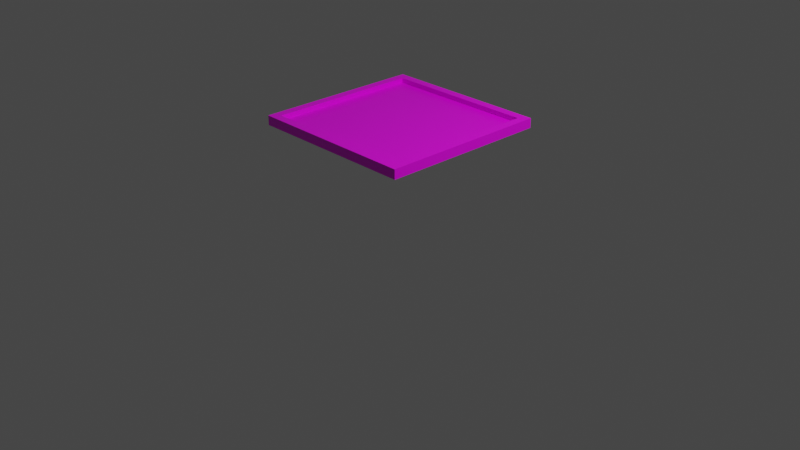 # Source: Stairs.blend  (saved by Blender 3.2.14; exported with 4.5.12 LTS)
import bpy
from mathutils import Matrix  # noqa: F401  (used for matrix-valued properties, if any)

bpy.ops.wm.read_factory_settings(use_empty=True)
scene = bpy.context.scene
scene.name = 'Scene'

# ---- collections
col_collection = bpy.data.collections.new('Collection'); scene.collection.children.link(col_collection)

# ---- images (referenced by path relative to the original .blend; pixels are not part of the script)
import os
ASSET_DIR = os.environ.get("B2B_ASSET_DIR", "")  # directory of the original .blend (textures are referenced by path, not embedded)
HERE = os.path.dirname(os.path.abspath(__file__))  # packed textures are extracted next to this script under _unpacked/

def load_image(name, relpath, width, height, colorspace="sRGB"):
    """Load a texture the original file referenced (path relative to the .blend, or extracted next to this script)."""
    p = next((c for c in (os.path.join(HERE, relpath), os.path.join(ASSET_DIR, relpath)) if relpath and os.path.exists(c)), "")
    if p:
        img = bpy.data.images.load(p, check_existing=True)
        img.name = name
    else:  # same state as the original file: an image datablock whose file is absent (Cycles renders it pink)
        img = bpy.data.images.new(name, width, height)
        img.source = "FILE"
        img.filepath = "//" + (relpath or name)
    img.colorspace_settings.name = colorspace
    return img
img_stairs = load_image('Stairs', 'Stairs.png', 1024, 1024, 'sRGB')

# ---- materials (node trees are filled in below, after node groups)
mat_material = bpy.data.materials.new('Material')
mat_material.alpha_threshold = 0.0
mat_material.use_transparent_shadow = False
mat_material.line_color = (0.0, 0.0, 0.0, 1.0)

# ---- material node trees
mat_material.use_nodes = True; mat_material.node_tree.nodes.clear()
_N = mat_material.node_tree.nodes; _L = mat_material.node_tree.links
n0 = _N.new('ShaderNodeOutputMaterial'); n0.name = 'Material Output'; n0.location = (300, 300)
n1 = _N.new('ShaderNodeBsdfPrincipled'); n1.name = 'Principled BSDF'; n1.location = (10, 300)
n1.distribution = 'GGX'
n1.subsurface_method = 'RANDOM_WALK_SKIN'
n1.inputs[2].default_value = 0.4
n1.inputs[3].default_value = 1.45
n1.inputs[27].default_value = (0.0, 0.0, 0.0, 1.0)
n1.inputs[28].default_value = 1.0
n2 = _N.new('ShaderNodeTexImage'); n2.name = '画像テクスチャ'; n2.location = (-280, 275)
n2.image = img_stairs
_L.new(n1.outputs[0], n0.inputs[0])
_L.new(n2.outputs[0], n1.inputs[0])
n0.is_active_output = True

# ---- world
world_world = bpy.data.worlds.new('World'); scene.world = world_world
world_world.use_nodes = True; world_world.node_tree.nodes.clear()
_N = world_world.node_tree.nodes; _L = world_world.node_tree.links
n0 = _N.new('ShaderNodeOutputWorld'); n0.name = 'World Output'; n0.location = (300, 300)
n1 = _N.new('ShaderNodeBackground'); n1.name = 'Background'; n1.location = (10, 300)
n1.inputs[0].default_value = (0.05088, 0.05088, 0.05088, 1.0)
_L.new(n1.outputs[0], n0.inputs[0])
n0.is_active_output = True
world_world.color = (0.05088, 0.05088, 0.05088)
world_world.use_sun_shadow = False
world_world.sun_shadow_jitter_overblur = 0.0

# ---- cameras
cam_camera = bpy.data.cameras.new('Camera')
cam_camera.clip_end = 100.0
cam_camera.ortho_scale = 7.314

# ---- lights
light_light = bpy.data.lights.new('Light', 'POINT')
light_light.transmission_factor = 0.0
light_light.energy = 1000.0
light_light.shadow_soft_size = 0.1
light_light.shadow_maximum_resolution = 0.006
light_light.use_absolute_resolution = True

# ---- meshes
me_cube = bpy.data.meshes.new('Cube')
me_cube.from_pydata([(0.9, 0.9, 1.0), (1.0, 1.0, -1.0), (0.9, -0.9, 1.0), (1.0, -1.0, -1.0), (-0.9, 0.9, 1.0), (-1.0, 1.0, -1.0), (-0.9, -0.9, 1.0), (-1.0, -1.0, -1.0), (1.0, -1.0, 1.0), (-1.0, -1.0, 1.0), (1.0, 1.0, 1.0), (-1.0, 1.0, 1.0), (0.9, -0.9, 0.0), (-0.9, -0.9, 0.0), (0.9, 0.9, 0.0), (-0.9, 0.9, 0.0)], [], [(4, 6, 13, 15), (3, 8, 9, 7), (7, 9, 11, 5), (5, 1, 3, 7), (1, 10, 8, 3), (5, 11, 10, 1), (2, 6, 9, 8), (0, 2, 8, 10), (6, 4, 11, 9), (4, 0, 10, 11), (14, 15, 13, 12), (6, 2, 12, 13), (0, 4, 15, 14), (2, 0, 14, 12)])
_uv = me_cube.uv_layers.new(name='UVMap')
_uv.uv.foreach_set('vector', [0.595, 0.787, 0.595, 0.571, 0.715, 0.571, 0.715, 0.787, 0.263, 0.023, 0.263, 0.263, 0.023, 0.263, 0.023, 0.023, 0.263, 0.309, 0.263, 0.549, 0.023, 0.549, 0.023, 0.309, 0.309, 0.023, 0.549, 0.023, 0.549, 0.263, 0.309, 0.263, 0.549, 0.309, 0.549, 0.549, 0.309, 0.549, 0.309, 0.309, 0.835, 0.023, 0.835, 0.263, 0.595, 0.263, 0.595, 0.023, 0.035, 0.823, 0.251, 0.823, 0.263, 0.835, 0.023, 0.835, 0.035, 0.607, 0.035, 0.823, 0.023, 0.835, 0.023, 0.595, 0.251, 0.823, 0.251, 0.607, 0.263, 0.595, 0.263, 0.835, 0.251, 0.607, 0.035, 0.607, 0.023, 0.595, 0.263, 0.595, 0.595, 0.309, 0.811, 0.309, 0.811, 0.525, 0.595, 0.525, 0.309, 0.811, 0.309, 0.595, 0.429, 0.595, 0.429, 0.811, 0.761, 0.787, 0.761, 0.571, 0.881, 0.571, 0.881, 0.787, 0.857, 0.525, 0.857, 0.309, 0.977, 0.309, 0.977, 0.525])
me_cube.materials.append(mat_material)
me_cube.use_mirror_vertex_groups = False
me_cube.update()

# ---- objects
ob_cube = bpy.data.objects.new('Cube', me_cube)
ob_light = bpy.data.objects.new('Light', light_light)
ob_camera = bpy.data.objects.new('Camera', cam_camera)

# ---- transforms, parenting, visibility, modifiers, constraints
ob_cube.location = (0.0, 0.0, 1.05)
ob_cube.scale = (0.9, 0.9, 0.05)
ob_cube.lock_rotations_4d = False
ob_cube.empty_display_type = 'ARROWS'
ob_cube.lineart.crease_threshold = 0.0
ob_light.location = (4.076, 1.005, 5.904)
ob_light.rotation_euler = (0.6503, 0.05522, 1.866)
ob_light.lock_rotations_4d = False
ob_light.empty_display_type = 'ARROWS'
ob_light.color = (0.0, 0.0, 0.0, 0.0)
ob_light.lineart.crease_threshold = 0.0
ob_camera.location = (7.359, -6.926, 4.958)
ob_camera.rotation_euler = (1.109, 0.0, 0.8149)
ob_camera.lock_rotations_4d = False
ob_camera.empty_display_type = 'ARROWS'
ob_camera.color = (0.0, 0.0, 0.0, 0.0)
ob_camera.display_type = 'WIRE'
ob_camera.lineart.crease_threshold = 0.0

# ---- collection membership
col_collection.objects.link(ob_cube)
col_collection.objects.link(ob_light)
col_collection.objects.link(ob_camera)

# ---- scene / render settings (as saved in the file)
scene.camera = ob_camera
scene.frame_start = 1; scene.frame_end = 250; scene.frame_set(1)
scene.render.engine = 'BLENDER_EEVEE_NEXT'
scene.cycles.sampling_pattern = 'TABULATED_SOBOL'
scene.cycles.use_light_tree = False
scene.view_settings.view_transform = 'Filmic'
bpy.context.view_layer.update()
